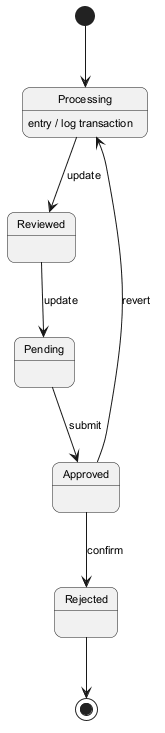

The diagram above was rendered by PlantUML. Its source (embedded in the PNG):
@startuml
skinparam backgroundColor #FFFFFF
skinparam roundCorner 15
skinparam defaultFontSize 11
[*] --> Processing
Processing --> Reviewed : update
Processing : entry / log transaction
Reviewed --> Pending : update
Pending --> Approved : submit
Approved --> Rejected : confirm
Approved --> Processing : revert
Rejected --> [*]
@enduml